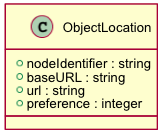

The diagram above was rendered by PlantUML. Its source (embedded in the PNG):
@startuml images/class_objectlocation.png
skinparam activityFontColor black
skinparam activityFontSize 10
skinparam activityFontName arial
skinparam activityArrowFontColor black
skinparam activityArrowFontSize 10
skinparam activityArrowFontName arial
skinparam classArrowFontColor black
skinparam classArrowFontSize 10
skinparam classArrowFontName arial
skinparam classAttributeFontColor black
skinparam classAttributeFontSize 10
skinparam classAttributeFontName arial
skinparam classFontColor black
skinparam classFontSize 10
skinparam classFontName arial
skinparam componentFontColor black
skinparam componentFontSize 10
skinparam componentFontName arial
skinparam componentArrowFontColor black
skinparam componentArrowFontSize 10
skinparam componentArrowFontName arial
skinparam noteFontColor black
skinparam noteFontSize 10
skinparam noteFontName arial
skinparam packageFontColor black
skinparam packageFontSize 10
skinparam packageFontName arial
skinparam sequenceActorFontColor black
skinparam sequenceActorFontSize 10
skinparam sequenceActorFontName arial
skinparam sequenceArrowFontColor black
skinparam sequenceArrowFontSize 10
skinparam sequenceArrowFontName arial
skinparam sequenceGroupingFontColor black
skinparam sequenceGroupingFontSize 10
skinparam sequenceGroupingFontName arial
skinparam sequenceGroupingHeaderFontColor black
skinparam sequenceGroupingHeaderFontSize 10
skinparam sequenceGroupingHeaderFontName arial
skinparam sequenceParticipantFontColor black
skinparam sequenceParticipantFontSize 10
skinparam sequenceParticipantFontName arial
skinparam sequenceTitleFontColor black
skinparam sequenceTitleFontSize 10
skinparam sequenceTitleFontName arial
skinparam titleFontColor black
skinparam titleFontSize 10
skinparam titleFontName arial
skinparam usecaseFontColor black
skinparam usecaseFontSize 7
skinparam usecaseFontName arial
skinparam usecaseActorFontColor black
skinparam usecaseActorFontSize 7
skinparam usecaseActorFontName arial
skinparam usecaseArrowFontColor black
skinparam usecaseArrowFontSize 7
skinparam usecaseArrowFontName arial
class ObjectLocation {
  + nodeIdentifier : string
  + baseURL : string
  + url : string
  + preference : integer
}
@enduml